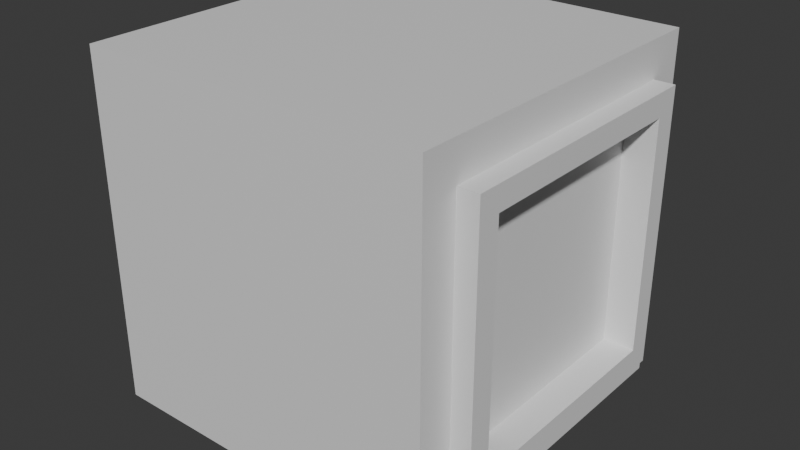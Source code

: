 # Source: Wall2.blend  (saved by Blender 4.0.36; exported with 4.5.12 LTS)
import bpy
from mathutils import Matrix  # noqa: F401  (used for matrix-valued properties, if any)

bpy.ops.wm.read_factory_settings(use_empty=True)
scene = bpy.context.scene
scene.name = 'Scene'

# ---- collections
col_collection = bpy.data.collections.new('Collection'); scene.collection.children.link(col_collection)

# ---- materials (node trees are filled in below, after node groups)
mat_wallmat = bpy.data.materials.new('WallMat')
mat_wallmat.use_transparent_shadow = False
mat_window = bpy.data.materials.new('Window')
mat_window.use_transparent_shadow = False
mat_window2 = bpy.data.materials.new('window2')
mat_window2.use_transparent_shadow = False

# ---- material node trees
mat_wallmat.use_nodes = True; mat_wallmat.node_tree.nodes.clear()
_N = mat_wallmat.node_tree.nodes; _L = mat_wallmat.node_tree.links
n0 = _N.new('ShaderNodeBsdfPrincipled'); n0.name = 'Principled BSDF'; n0.location = (10, 300)
n0.inputs[3].default_value = 1.45
n1 = _N.new('ShaderNodeOutputMaterial'); n1.name = 'Material Output'; n1.location = (300, 300)
_L.new(n0.outputs[0], n1.inputs[0])
n1.is_active_output = True
mat_window.use_nodes = True; mat_window.node_tree.nodes.clear()
_N = mat_window.node_tree.nodes; _L = mat_window.node_tree.links
n0 = _N.new('ShaderNodeBsdfPrincipled'); n0.name = 'Principled BSDF'; n0.location = (10, 300)
n0.inputs[3].default_value = 1.45
n1 = _N.new('ShaderNodeOutputMaterial'); n1.name = 'Material Output'; n1.location = (300, 300)
_L.new(n0.outputs[0], n1.inputs[0])
n1.is_active_output = True
mat_window2.use_nodes = True; mat_window2.node_tree.nodes.clear()
_N = mat_window2.node_tree.nodes; _L = mat_window2.node_tree.links
n0 = _N.new('ShaderNodeBsdfPrincipled'); n0.name = 'Principled BSDF'; n0.location = (10, 300)
n0.inputs[3].default_value = 1.45
n1 = _N.new('ShaderNodeOutputMaterial'); n1.name = 'Material Output'; n1.location = (300, 300)
_L.new(n0.outputs[0], n1.inputs[0])
n1.is_active_output = True

# ---- world
world_world = bpy.data.worlds.new('World'); scene.world = world_world
world_world.use_nodes = True; world_world.node_tree.nodes.clear()
_N = world_world.node_tree.nodes; _L = world_world.node_tree.links
n0 = _N.new('ShaderNodeOutputWorld'); n0.name = 'World Output'; n0.location = (300, 300)
n1 = _N.new('ShaderNodeBackground'); n1.name = 'Background'; n1.location = (10, 300)
n1.inputs[0].default_value = (0.05088, 0.05088, 0.05088, 1.0)
_L.new(n1.outputs[0], n0.inputs[0])
n0.is_active_output = True
world_world.color = (0.05088, 0.05088, 0.05088)
world_world.use_sun_shadow = False
world_world.sun_shadow_jitter_overblur = 0.0

# ---- meshes
me_cube_001 = bpy.data.meshes.new('Cube.001')
me_cube_001.from_pydata([(-0.25, -0.25, 0.0), (-0.25, -0.25, 0.5), (-0.25, 0.25, 0.0), (-0.25, 0.25, 0.5), (0.25, -0.1645, 0.08546), (0.25, -0.1645, 0.4145), (0.25, 0.1645, 0.08546), (0.25, 0.1645, 0.4145), (0.25, 0.25, 0.5), (0.25, 0.25, 0.0), (0.25, -0.25, 0.0), (0.25, -0.25, 0.5), (0.25, 0.1974, 0.4474), (0.25, 0.1974, 0.05263), (0.25, -0.1974, 0.05263), (0.25, -0.1974, 0.4474), (0.2788, 0.1974, 0.4474), (0.2788, 0.1974, 0.05263), (0.2788, -0.1974, 0.05263), (0.2788, -0.1974, 0.4474), (0.2788, 0.1645, 0.4145), (0.2788, 0.1645, 0.08546), (0.2788, -0.1645, 0.08546), (0.2788, -0.1645, 0.4145), (0.2343, 0.1645, 0.4145), (0.2343, 0.1645, 0.08546), (0.2343, -0.1645, 0.08546), (0.2343, -0.1645, 0.4145)], [], [(0, 1, 3, 2), (2, 3, 8, 9), (6, 7, 24, 25), (10, 11, 1, 0), (2, 9, 10, 0), (8, 3, 1, 11), (12, 13, 9, 8), (13, 14, 10, 9), (15, 12, 8, 11), (14, 15, 11, 10), (13, 12, 16, 17), (4, 5, 23, 22), (12, 15, 19, 16), (7, 6, 21, 20), (20, 21, 17, 16), (21, 22, 18, 17), (23, 20, 16, 19), (22, 23, 19, 18), (6, 4, 22, 21), (15, 14, 18, 19), (14, 13, 17, 18), (5, 7, 20, 23), (25, 24, 27, 26), (5, 4, 26, 27), (4, 6, 25, 26), (7, 5, 27, 24)])
me_cube_001.polygons.foreach_set('material_index', [0, 0, 1, 0, 0, 0, 0, 0, 0, 0, 1, 1, 1, 1, 1, 1, 1, 1, 1, 1, 1, 1, 2, 1, 1, 1])
_uv = me_cube_001.uv_layers.new(name='UVMap')
_uv.uv.foreach_set('vector', [0.3727, 0.993, 0.3727, 0.6736, 0.6921, 0.6736, 0.6921, 0.993, 0.6921, 0.3264, 0.3727, 0.3264, 0.3727, 0.006967, 0.6921, 0.006967, 0.8332, 0.2731, 0.8332, 0.4833, 0.8232, 0.4833, 0.8232, 0.2731, 0.3727, 0.3403, 0.6921, 0.3403, 0.6921, 0.6597, 0.3727, 0.6597, 0.3587, 0.006967, 0.3587, 0.3264, 0.03932, 0.3264, 0.03932, 0.006967, 0.3587, 0.6597, 0.03932, 0.6597, 0.03932, 0.3403, 0.3587, 0.3403, 0.07294, 0.9594, 0.3251, 0.9594, 0.3587, 0.993, 0.03932, 0.993, 0.3251, 0.9594, 0.3251, 0.7073, 0.3587, 0.6736, 0.3587, 0.993, 0.07294, 0.7073, 0.07294, 0.9594, 0.03932, 0.993, 0.03932, 0.6736, 0.3251, 0.7073, 0.07294, 0.7073, 0.03932, 0.6736, 0.3587, 0.6736, 0.02539, 0.5113, 0.02539, 0.7634, 0.006967, 0.7634, 0.006967, 0.5113, 0.884, 0.2731, 0.884, 0.4833, 0.8656, 0.4833, 0.8656, 0.2731, 0.7244, 0.2731, 0.7244, 0.5252, 0.706, 0.5252, 0.706, 0.2731, 0.8332, 0.4833, 0.8332, 0.2731, 0.8516, 0.2731, 0.8516, 0.4833, 0.727, 0.2382, 0.9372, 0.2382, 0.9581, 0.2591, 0.706, 0.2591, 0.9372, 0.2382, 0.9372, 0.02794, 0.9581, 0.006967, 0.9581, 0.2591, 0.727, 0.02794, 0.727, 0.2382, 0.706, 0.2591, 0.706, 0.006967, 0.9372, 0.02794, 0.727, 0.02794, 0.706, 0.006967, 0.9581, 0.006967, 0.7568, 0.2731, 0.7568, 0.4833, 0.7383, 0.4833, 0.7383, 0.2731, 0.02539, 0.006967, 0.02539, 0.2591, 0.006967, 0.2591, 0.006967, 0.006967, 0.02539, 0.2591, 0.02539, 0.5113, 0.006967, 0.5113, 0.006967, 0.2591, 0.7908, 0.4833, 0.7908, 0.2731, 0.8092, 0.2731, 0.8092, 0.4833, 0.706, 0.5391, 0.9162, 0.5391, 0.9162, 0.7494, 0.706, 0.7494, 0.884, 0.4833, 0.884, 0.2731, 0.894, 0.2731, 0.894, 0.4833, 0.7568, 0.4833, 0.7568, 0.2731, 0.7668, 0.2731, 0.7668, 0.4833, 0.7908, 0.2731, 0.7908, 0.4833, 0.7807, 0.4833, 0.7807, 0.2731])
me_cube_001.materials.append(mat_wallmat)
me_cube_001.materials.append(mat_window)
me_cube_001.materials.append(mat_window2)
me_cube_001.update()

# ---- objects
ob_wall2 = bpy.data.objects.new('Wall2', me_cube_001)

# ---- transforms, parenting, visibility, modifiers, constraints
ob_wall2.location = (0.0, 0.0, 0.0)

# ---- collection membership
col_collection.objects.link(ob_wall2)

# ---- scene / render settings (as saved in the file)
scene.frame_start = 1; scene.frame_end = 250; scene.frame_set(1)
scene.render.engine = 'BLENDER_EEVEE_NEXT'
scene.cycles.sampling_pattern = 'TABULATED_SOBOL'
bpy.context.view_layer.update()

# ---- added for rendering (the .blend has no active camera and no usable light): camera, sun
cam_auto = bpy.data.cameras.new('AutoCamera')
cam_auto.lens = 50.0
cam_auto.sensor_width = 36.0
cam_auto.clip_end = 1000.0
ob_auto_camera = bpy.data.objects.new('AutoCamera', cam_auto)
scene.collection.objects.link(ob_auto_camera)
ob_auto_camera.location = (0.83138, -0.980354, 0.903569)
ob_auto_camera.rotation_euler = (1.09748, -7.21219e-08, 0.694738)
scene.camera = ob_auto_camera
light_auto_sun = bpy.data.lights.new('AutoSun', 'SUN')
light_auto_sun.energy = 3.0
light_auto_sun.angle = 0.0523599
ob_auto_sun = bpy.data.objects.new('AutoSun', light_auto_sun)
scene.collection.objects.link(ob_auto_sun)
ob_auto_sun.rotation_euler = (0.872665, 0.174533, 0.523599)
bpy.context.view_layer.update()
